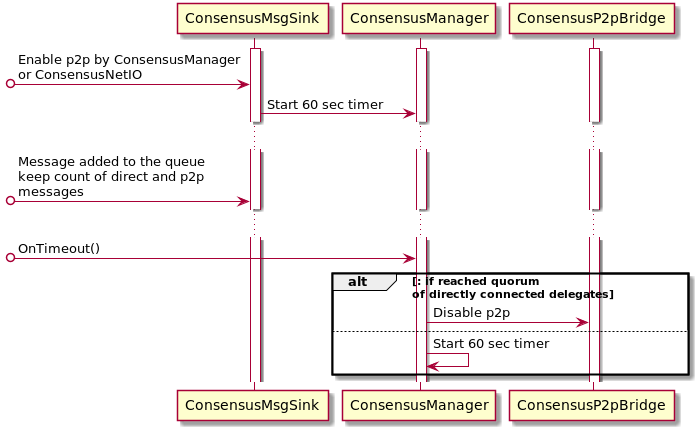

The diagram above was rendered by PlantUML. Its source (embedded in the PNG):
@startuml

activate ConsensusMsgSink
activate ConsensusManager
activate ConsensusP2pBridge

[o-> ConsensusMsgSink : Enable p2p by ConsensusManager\nor ConsensusNetIO
ConsensusMsgSink -> ConsensusManager : Start 60 sec timer
...
[o-> ConsensusMsgSink : Message added to the queue\nkeep count of direct and p2p\nmessages
...
[o-> ConsensusManager : OnTimeout()
alt : if reached quorum\nof directly connected delegates
    ConsensusManager -> ConsensusP2pBridge : Disable p2p
else
    ConsensusManager -> ConsensusManager : Start 60 sec timer
end

@enduml